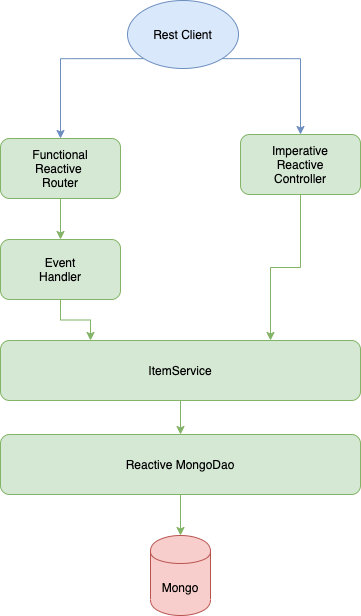

The diagram above was exported from draw.io. Its source (the exported page's mxGraphModel, read from the mxfile embedded in the PNG):
<mxGraphModel dx="946" dy="646" grid="0" gridSize="10" guides="1" tooltips="1" connect="1" arrows="1" fold="1" page="1" pageScale="1" pageWidth="827" pageHeight="1169" math="0" shadow="0">
  <root>
    <mxCell id="0" />
    <mxCell id="1" parent="0" />
    <mxCell id="dBXj_Z917nTLWDmXoSom-4" style="edgeStyle=orthogonalEdgeStyle;rounded=0;orthogonalLoop=1;jettySize=auto;html=1;exitX=0;exitY=1;exitDx=0;exitDy=0;entryX=0.5;entryY=0;entryDx=0;entryDy=0;fillColor=#dae8fc;strokeColor=#6c8ebf;" edge="1" parent="1" source="dBXj_Z917nTLWDmXoSom-1" target="dBXj_Z917nTLWDmXoSom-2">
      <mxGeometry relative="1" as="geometry" />
    </mxCell>
    <mxCell id="dBXj_Z917nTLWDmXoSom-5" style="edgeStyle=orthogonalEdgeStyle;rounded=0;orthogonalLoop=1;jettySize=auto;html=1;exitX=1;exitY=1;exitDx=0;exitDy=0;fillColor=#dae8fc;strokeColor=#6c8ebf;" edge="1" parent="1" source="dBXj_Z917nTLWDmXoSom-1" target="dBXj_Z917nTLWDmXoSom-3">
      <mxGeometry relative="1" as="geometry" />
    </mxCell>
    <mxCell id="dBXj_Z917nTLWDmXoSom-1" value="Rest Client" style="ellipse;whiteSpace=wrap;html=1;fillColor=#dae8fc;strokeColor=#6c8ebf;" vertex="1" parent="1">
      <mxGeometry x="361" y="107" width="111" height="68" as="geometry" />
    </mxCell>
    <mxCell id="dBXj_Z917nTLWDmXoSom-11" style="edgeStyle=orthogonalEdgeStyle;rounded=0;orthogonalLoop=1;jettySize=auto;html=1;exitX=0.5;exitY=1;exitDx=0;exitDy=0;entryX=0.5;entryY=0;entryDx=0;entryDy=0;fillColor=#d5e8d4;strokeColor=#82b366;" edge="1" parent="1" source="dBXj_Z917nTLWDmXoSom-2" target="dBXj_Z917nTLWDmXoSom-7">
      <mxGeometry relative="1" as="geometry" />
    </mxCell>
    <mxCell id="dBXj_Z917nTLWDmXoSom-2" value="Functional&lt;br&gt;Reactive&amp;nbsp;&lt;br&gt;Router" style="rounded=1;whiteSpace=wrap;html=1;fillColor=#d5e8d4;strokeColor=#82b366;" vertex="1" parent="1">
      <mxGeometry x="234" y="245" width="120" height="60" as="geometry" />
    </mxCell>
    <mxCell id="dBXj_Z917nTLWDmXoSom-13" style="edgeStyle=orthogonalEdgeStyle;rounded=0;orthogonalLoop=1;jettySize=auto;html=1;entryX=0.75;entryY=0;entryDx=0;entryDy=0;fillColor=#d5e8d4;strokeColor=#82b366;" edge="1" parent="1" source="dBXj_Z917nTLWDmXoSom-3" target="dBXj_Z917nTLWDmXoSom-6">
      <mxGeometry relative="1" as="geometry" />
    </mxCell>
    <mxCell id="dBXj_Z917nTLWDmXoSom-3" value="Imperative&lt;br&gt;Reactive&lt;br&gt;Controller" style="rounded=1;whiteSpace=wrap;html=1;fillColor=#d5e8d4;strokeColor=#82b366;" vertex="1" parent="1">
      <mxGeometry x="474" y="241" width="120" height="60" as="geometry" />
    </mxCell>
    <mxCell id="dBXj_Z917nTLWDmXoSom-14" style="edgeStyle=orthogonalEdgeStyle;rounded=0;orthogonalLoop=1;jettySize=auto;html=1;exitX=0.5;exitY=1;exitDx=0;exitDy=0;entryX=0.5;entryY=0;entryDx=0;entryDy=0;fillColor=#d5e8d4;strokeColor=#82b366;" edge="1" parent="1" source="dBXj_Z917nTLWDmXoSom-6" target="dBXj_Z917nTLWDmXoSom-9">
      <mxGeometry relative="1" as="geometry" />
    </mxCell>
    <mxCell id="dBXj_Z917nTLWDmXoSom-6" value="ItemService" style="rounded=1;whiteSpace=wrap;html=1;fillColor=#d5e8d4;strokeColor=#82b366;" vertex="1" parent="1">
      <mxGeometry x="234" y="447" width="360" height="60" as="geometry" />
    </mxCell>
    <mxCell id="dBXj_Z917nTLWDmXoSom-12" style="edgeStyle=orthogonalEdgeStyle;rounded=0;orthogonalLoop=1;jettySize=auto;html=1;entryX=0.25;entryY=0;entryDx=0;entryDy=0;fillColor=#d5e8d4;strokeColor=#82b366;" edge="1" parent="1" source="dBXj_Z917nTLWDmXoSom-7" target="dBXj_Z917nTLWDmXoSom-6">
      <mxGeometry relative="1" as="geometry" />
    </mxCell>
    <mxCell id="dBXj_Z917nTLWDmXoSom-7" value="Event&lt;br&gt;Handler" style="rounded=1;whiteSpace=wrap;html=1;fillColor=#d5e8d4;strokeColor=#82b366;" vertex="1" parent="1">
      <mxGeometry x="234" y="346" width="120" height="60" as="geometry" />
    </mxCell>
    <mxCell id="dBXj_Z917nTLWDmXoSom-15" style="edgeStyle=orthogonalEdgeStyle;rounded=0;orthogonalLoop=1;jettySize=auto;html=1;entryX=0.5;entryY=0;entryDx=0;entryDy=0;fillColor=#d5e8d4;strokeColor=#82b366;" edge="1" parent="1" source="dBXj_Z917nTLWDmXoSom-9" target="dBXj_Z917nTLWDmXoSom-10">
      <mxGeometry relative="1" as="geometry" />
    </mxCell>
    <mxCell id="dBXj_Z917nTLWDmXoSom-9" value="Reactive MongoDao" style="rounded=1;whiteSpace=wrap;html=1;fillColor=#d5e8d4;strokeColor=#82b366;" vertex="1" parent="1">
      <mxGeometry x="234" y="541" width="360" height="60" as="geometry" />
    </mxCell>
    <mxCell id="dBXj_Z917nTLWDmXoSom-10" value="Mongo" style="shape=cylinder;whiteSpace=wrap;html=1;boundedLbl=1;backgroundOutline=1;fillColor=#f8cecc;strokeColor=#b85450;" vertex="1" parent="1">
      <mxGeometry x="384" y="642" width="60" height="80" as="geometry" />
    </mxCell>
  </root>
</mxGraphModel>